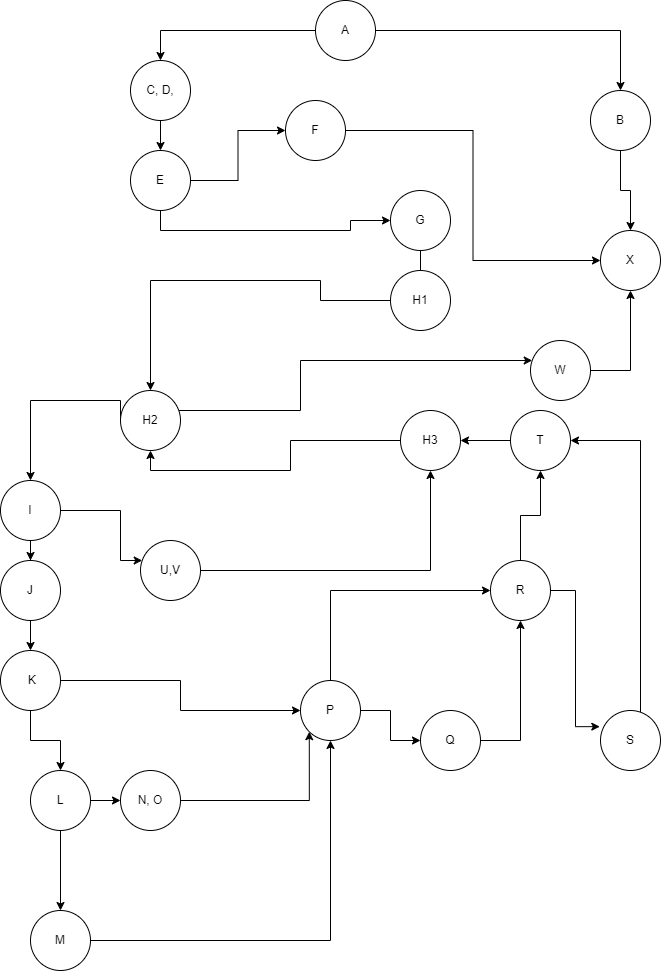

The diagram above was exported from draw.io. Its source (the exported page's mxGraphModel, read from the mxfile embedded in the PNG):
<mxGraphModel dx="1730" dy="1082" grid="1" gridSize="10" guides="1" tooltips="1" connect="1" arrows="1" fold="1" page="1" pageScale="1" pageWidth="850" pageHeight="1100" math="0" shadow="0">
  <root>
    <mxCell id="0" />
    <mxCell id="1" parent="0" />
    <mxCell id="tzcqXk2r7m6nAn_GQjie-3" value="" style="edgeStyle=orthogonalEdgeStyle;rounded=0;orthogonalLoop=1;jettySize=auto;html=1;" edge="1" parent="1" source="tzcqXk2r7m6nAn_GQjie-1" target="tzcqXk2r7m6nAn_GQjie-2">
      <mxGeometry relative="1" as="geometry">
        <Array as="points">
          <mxPoint x="700" y="120" />
        </Array>
      </mxGeometry>
    </mxCell>
    <mxCell id="tzcqXk2r7m6nAn_GQjie-61" style="edgeStyle=orthogonalEdgeStyle;rounded=0;orthogonalLoop=1;jettySize=auto;html=1;entryX=0.5;entryY=0;entryDx=0;entryDy=0;" edge="1" parent="1" source="tzcqXk2r7m6nAn_GQjie-1" target="tzcqXk2r7m6nAn_GQjie-6">
      <mxGeometry relative="1" as="geometry" />
    </mxCell>
    <mxCell id="tzcqXk2r7m6nAn_GQjie-1" value="A" style="ellipse;whiteSpace=wrap;html=1;aspect=fixed;" vertex="1" parent="1">
      <mxGeometry x="395" y="90" width="60" height="60" as="geometry" />
    </mxCell>
    <mxCell id="tzcqXk2r7m6nAn_GQjie-105" style="edgeStyle=orthogonalEdgeStyle;rounded=0;orthogonalLoop=1;jettySize=auto;html=1;exitX=0.5;exitY=1;exitDx=0;exitDy=0;fontSize=21;entryX=0.5;entryY=0;entryDx=0;entryDy=0;" edge="1" parent="1" source="tzcqXk2r7m6nAn_GQjie-2" target="tzcqXk2r7m6nAn_GQjie-108">
      <mxGeometry relative="1" as="geometry">
        <mxPoint x="750" y="360" as="targetPoint" />
      </mxGeometry>
    </mxCell>
    <mxCell id="tzcqXk2r7m6nAn_GQjie-2" value="B" style="ellipse;whiteSpace=wrap;html=1;aspect=fixed;" vertex="1" parent="1">
      <mxGeometry x="670" y="180" width="60" height="60" as="geometry" />
    </mxCell>
    <mxCell id="tzcqXk2r7m6nAn_GQjie-62" style="edgeStyle=orthogonalEdgeStyle;rounded=0;orthogonalLoop=1;jettySize=auto;html=1;entryX=0.5;entryY=0;entryDx=0;entryDy=0;" edge="1" parent="1" source="tzcqXk2r7m6nAn_GQjie-6" target="tzcqXk2r7m6nAn_GQjie-59">
      <mxGeometry relative="1" as="geometry" />
    </mxCell>
    <mxCell id="tzcqXk2r7m6nAn_GQjie-6" value="C, D," style="ellipse;whiteSpace=wrap;html=1;aspect=fixed;" vertex="1" parent="1">
      <mxGeometry x="210" y="150" width="60" height="60" as="geometry" />
    </mxCell>
    <mxCell id="tzcqXk2r7m6nAn_GQjie-66" style="edgeStyle=orthogonalEdgeStyle;rounded=0;orthogonalLoop=1;jettySize=auto;html=1;" edge="1" parent="1" source="tzcqXk2r7m6nAn_GQjie-11">
      <mxGeometry relative="1" as="geometry">
        <mxPoint x="500" y="380" as="targetPoint" />
      </mxGeometry>
    </mxCell>
    <mxCell id="tzcqXk2r7m6nAn_GQjie-11" value="G" style="ellipse;whiteSpace=wrap;html=1;aspect=fixed;" vertex="1" parent="1">
      <mxGeometry x="470" y="280" width="60" height="60" as="geometry" />
    </mxCell>
    <mxCell id="tzcqXk2r7m6nAn_GQjie-20" value="" style="edgeStyle=orthogonalEdgeStyle;rounded=0;orthogonalLoop=1;jettySize=auto;html=1;exitX=0;exitY=0.5;exitDx=0;exitDy=0;entryX=0.5;entryY=0;entryDx=0;entryDy=0;" edge="1" parent="1" source="tzcqXk2r7m6nAn_GQjie-13" target="tzcqXk2r7m6nAn_GQjie-68">
      <mxGeometry relative="1" as="geometry">
        <mxPoint x="230" y="390" as="targetPoint" />
        <Array as="points">
          <mxPoint x="400" y="390" />
          <mxPoint x="400" y="370" />
          <mxPoint x="230" y="370" />
        </Array>
      </mxGeometry>
    </mxCell>
    <mxCell id="tzcqXk2r7m6nAn_GQjie-13" value="H1" style="ellipse;whiteSpace=wrap;html=1;aspect=fixed;" vertex="1" parent="1">
      <mxGeometry x="470" y="360" width="60" height="60" as="geometry" />
    </mxCell>
    <mxCell id="tzcqXk2r7m6nAn_GQjie-75" style="edgeStyle=orthogonalEdgeStyle;rounded=0;orthogonalLoop=1;jettySize=auto;html=1;entryX=0.5;entryY=1;entryDx=0;entryDy=0;" edge="1" parent="1" source="tzcqXk2r7m6nAn_GQjie-17" target="tzcqXk2r7m6nAn_GQjie-68">
      <mxGeometry relative="1" as="geometry" />
    </mxCell>
    <mxCell id="tzcqXk2r7m6nAn_GQjie-17" value="H3" style="ellipse;whiteSpace=wrap;html=1;aspect=fixed;" vertex="1" parent="1">
      <mxGeometry x="480" y="500" width="60" height="60" as="geometry" />
    </mxCell>
    <mxCell id="tzcqXk2r7m6nAn_GQjie-22" value="" style="edgeStyle=orthogonalEdgeStyle;rounded=0;orthogonalLoop=1;jettySize=auto;html=1;exitX=0;exitY=0.5;exitDx=0;exitDy=0;" edge="1" parent="1" source="tzcqXk2r7m6nAn_GQjie-68" target="tzcqXk2r7m6nAn_GQjie-21">
      <mxGeometry relative="1" as="geometry">
        <Array as="points">
          <mxPoint x="110" y="490" />
        </Array>
      </mxGeometry>
    </mxCell>
    <mxCell id="tzcqXk2r7m6nAn_GQjie-24" value="" style="edgeStyle=orthogonalEdgeStyle;rounded=0;orthogonalLoop=1;jettySize=auto;html=1;" edge="1" parent="1" source="tzcqXk2r7m6nAn_GQjie-21" target="tzcqXk2r7m6nAn_GQjie-23">
      <mxGeometry relative="1" as="geometry">
        <Array as="points">
          <mxPoint x="200" y="600" />
          <mxPoint x="200" y="650" />
        </Array>
      </mxGeometry>
    </mxCell>
    <mxCell id="tzcqXk2r7m6nAn_GQjie-87" value="" style="edgeStyle=orthogonalEdgeStyle;rounded=0;orthogonalLoop=1;jettySize=auto;html=1;" edge="1" parent="1" source="tzcqXk2r7m6nAn_GQjie-21" target="tzcqXk2r7m6nAn_GQjie-86">
      <mxGeometry relative="1" as="geometry" />
    </mxCell>
    <mxCell id="tzcqXk2r7m6nAn_GQjie-21" value="I" style="ellipse;whiteSpace=wrap;html=1;aspect=fixed;" vertex="1" parent="1">
      <mxGeometry x="80" y="570" width="60" height="60" as="geometry" />
    </mxCell>
    <mxCell id="tzcqXk2r7m6nAn_GQjie-82" style="edgeStyle=orthogonalEdgeStyle;rounded=0;orthogonalLoop=1;jettySize=auto;html=1;entryX=0.5;entryY=1;entryDx=0;entryDy=0;" edge="1" parent="1" source="tzcqXk2r7m6nAn_GQjie-23" target="tzcqXk2r7m6nAn_GQjie-17">
      <mxGeometry relative="1" as="geometry" />
    </mxCell>
    <mxCell id="tzcqXk2r7m6nAn_GQjie-23" value="U,V" style="ellipse;whiteSpace=wrap;html=1;aspect=fixed;" vertex="1" parent="1">
      <mxGeometry x="220" y="630" width="60" height="60" as="geometry" />
    </mxCell>
    <mxCell id="tzcqXk2r7m6nAn_GQjie-32" value="" style="edgeStyle=orthogonalEdgeStyle;rounded=0;orthogonalLoop=1;jettySize=auto;html=1;" edge="1" parent="1" source="tzcqXk2r7m6nAn_GQjie-27" target="tzcqXk2r7m6nAn_GQjie-31">
      <mxGeometry relative="1" as="geometry" />
    </mxCell>
    <mxCell id="tzcqXk2r7m6nAn_GQjie-90" style="edgeStyle=orthogonalEdgeStyle;rounded=0;orthogonalLoop=1;jettySize=auto;html=1;entryX=0;entryY=0.5;entryDx=0;entryDy=0;" edge="1" parent="1" source="tzcqXk2r7m6nAn_GQjie-27" target="tzcqXk2r7m6nAn_GQjie-29">
      <mxGeometry relative="1" as="geometry" />
    </mxCell>
    <mxCell id="tzcqXk2r7m6nAn_GQjie-27" value="&amp;nbsp;K" style="ellipse;whiteSpace=wrap;html=1;aspect=fixed;" vertex="1" parent="1">
      <mxGeometry x="80" y="740" width="60" height="60" as="geometry" />
    </mxCell>
    <mxCell id="tzcqXk2r7m6nAn_GQjie-42" value="" style="edgeStyle=orthogonalEdgeStyle;rounded=0;orthogonalLoop=1;jettySize=auto;html=1;" edge="1" parent="1" source="tzcqXk2r7m6nAn_GQjie-29" target="tzcqXk2r7m6nAn_GQjie-41">
      <mxGeometry relative="1" as="geometry" />
    </mxCell>
    <mxCell id="tzcqXk2r7m6nAn_GQjie-47" value="" style="edgeStyle=orthogonalEdgeStyle;rounded=0;orthogonalLoop=1;jettySize=auto;html=1;" edge="1" parent="1" source="tzcqXk2r7m6nAn_GQjie-29" target="tzcqXk2r7m6nAn_GQjie-46">
      <mxGeometry relative="1" as="geometry">
        <Array as="points">
          <mxPoint x="410" y="680" />
        </Array>
      </mxGeometry>
    </mxCell>
    <mxCell id="tzcqXk2r7m6nAn_GQjie-29" value="P" style="ellipse;whiteSpace=wrap;html=1;aspect=fixed;" vertex="1" parent="1">
      <mxGeometry x="380" y="770" width="60" height="60" as="geometry" />
    </mxCell>
    <mxCell id="tzcqXk2r7m6nAn_GQjie-34" value="" style="edgeStyle=orthogonalEdgeStyle;rounded=0;orthogonalLoop=1;jettySize=auto;html=1;" edge="1" parent="1" source="tzcqXk2r7m6nAn_GQjie-31" target="tzcqXk2r7m6nAn_GQjie-33">
      <mxGeometry relative="1" as="geometry" />
    </mxCell>
    <mxCell id="tzcqXk2r7m6nAn_GQjie-37" value="" style="edgeStyle=orthogonalEdgeStyle;rounded=0;orthogonalLoop=1;jettySize=auto;html=1;" edge="1" parent="1" source="tzcqXk2r7m6nAn_GQjie-31" target="tzcqXk2r7m6nAn_GQjie-36">
      <mxGeometry relative="1" as="geometry" />
    </mxCell>
    <mxCell id="tzcqXk2r7m6nAn_GQjie-31" value="L" style="ellipse;whiteSpace=wrap;html=1;aspect=fixed;" vertex="1" parent="1">
      <mxGeometry x="110" y="860" width="60" height="60" as="geometry" />
    </mxCell>
    <mxCell id="tzcqXk2r7m6nAn_GQjie-35" style="edgeStyle=orthogonalEdgeStyle;rounded=0;orthogonalLoop=1;jettySize=auto;html=1;entryX=0.5;entryY=1;entryDx=0;entryDy=0;" edge="1" parent="1" source="tzcqXk2r7m6nAn_GQjie-33" target="tzcqXk2r7m6nAn_GQjie-29">
      <mxGeometry relative="1" as="geometry">
        <mxPoint x="440" y="830" as="targetPoint" />
        <Array as="points">
          <mxPoint x="410" y="1030" />
          <mxPoint x="410" y="830" />
        </Array>
      </mxGeometry>
    </mxCell>
    <mxCell id="tzcqXk2r7m6nAn_GQjie-33" value="M" style="ellipse;whiteSpace=wrap;html=1;aspect=fixed;" vertex="1" parent="1">
      <mxGeometry x="110" y="1000" width="60" height="60" as="geometry" />
    </mxCell>
    <mxCell id="tzcqXk2r7m6nAn_GQjie-39" value="" style="edgeStyle=orthogonalEdgeStyle;rounded=0;orthogonalLoop=1;jettySize=auto;html=1;entryX=0;entryY=1;entryDx=0;entryDy=0;" edge="1" parent="1" source="tzcqXk2r7m6nAn_GQjie-36" target="tzcqXk2r7m6nAn_GQjie-29">
      <mxGeometry relative="1" as="geometry">
        <mxPoint x="330" y="880.0000000000002" as="targetPoint" />
      </mxGeometry>
    </mxCell>
    <mxCell id="tzcqXk2r7m6nAn_GQjie-36" value="N, O" style="ellipse;whiteSpace=wrap;html=1;aspect=fixed;" vertex="1" parent="1">
      <mxGeometry x="200" y="860" width="60" height="60" as="geometry" />
    </mxCell>
    <mxCell id="tzcqXk2r7m6nAn_GQjie-92" style="edgeStyle=orthogonalEdgeStyle;rounded=0;orthogonalLoop=1;jettySize=auto;html=1;entryX=0.5;entryY=1;entryDx=0;entryDy=0;" edge="1" parent="1" source="tzcqXk2r7m6nAn_GQjie-41" target="tzcqXk2r7m6nAn_GQjie-46">
      <mxGeometry relative="1" as="geometry" />
    </mxCell>
    <mxCell id="tzcqXk2r7m6nAn_GQjie-41" value="Q" style="ellipse;whiteSpace=wrap;html=1;aspect=fixed;" vertex="1" parent="1">
      <mxGeometry x="500" y="800" width="60" height="60" as="geometry" />
    </mxCell>
    <mxCell id="tzcqXk2r7m6nAn_GQjie-98" style="edgeStyle=orthogonalEdgeStyle;rounded=0;orthogonalLoop=1;jettySize=auto;html=1;entryX=-0.012;entryY=0.269;entryDx=0;entryDy=0;entryPerimeter=0;" edge="1" parent="1" source="tzcqXk2r7m6nAn_GQjie-46" target="tzcqXk2r7m6nAn_GQjie-50">
      <mxGeometry relative="1" as="geometry" />
    </mxCell>
    <mxCell id="tzcqXk2r7m6nAn_GQjie-101" style="edgeStyle=orthogonalEdgeStyle;rounded=0;orthogonalLoop=1;jettySize=auto;html=1;exitX=0.5;exitY=0;exitDx=0;exitDy=0;" edge="1" parent="1" source="tzcqXk2r7m6nAn_GQjie-46" target="tzcqXk2r7m6nAn_GQjie-48">
      <mxGeometry relative="1" as="geometry" />
    </mxCell>
    <mxCell id="tzcqXk2r7m6nAn_GQjie-46" value="R" style="ellipse;whiteSpace=wrap;html=1;aspect=fixed;" vertex="1" parent="1">
      <mxGeometry x="570" y="650" width="60" height="60" as="geometry" />
    </mxCell>
    <mxCell id="tzcqXk2r7m6nAn_GQjie-99" style="edgeStyle=orthogonalEdgeStyle;rounded=0;orthogonalLoop=1;jettySize=auto;html=1;entryX=1;entryY=0.5;entryDx=0;entryDy=0;" edge="1" parent="1" source="tzcqXk2r7m6nAn_GQjie-48" target="tzcqXk2r7m6nAn_GQjie-17">
      <mxGeometry relative="1" as="geometry" />
    </mxCell>
    <mxCell id="tzcqXk2r7m6nAn_GQjie-48" value="T" style="ellipse;whiteSpace=wrap;html=1;aspect=fixed;" vertex="1" parent="1">
      <mxGeometry x="590" y="500" width="60" height="60" as="geometry" />
    </mxCell>
    <mxCell id="tzcqXk2r7m6nAn_GQjie-102" style="edgeStyle=orthogonalEdgeStyle;rounded=0;orthogonalLoop=1;jettySize=auto;html=1;entryX=1;entryY=0.5;entryDx=0;entryDy=0;" edge="1" parent="1" source="tzcqXk2r7m6nAn_GQjie-50" target="tzcqXk2r7m6nAn_GQjie-48">
      <mxGeometry relative="1" as="geometry">
        <Array as="points">
          <mxPoint x="720" y="530" />
        </Array>
      </mxGeometry>
    </mxCell>
    <mxCell id="tzcqXk2r7m6nAn_GQjie-50" value="S" style="ellipse;whiteSpace=wrap;html=1;aspect=fixed;" vertex="1" parent="1">
      <mxGeometry x="680" y="800" width="60" height="60" as="geometry" />
    </mxCell>
    <mxCell id="tzcqXk2r7m6nAn_GQjie-110" style="edgeStyle=orthogonalEdgeStyle;rounded=0;orthogonalLoop=1;jettySize=auto;html=1;entryX=0;entryY=0.5;entryDx=0;entryDy=0;fontSize=21;" edge="1" parent="1" source="tzcqXk2r7m6nAn_GQjie-53" target="tzcqXk2r7m6nAn_GQjie-108">
      <mxGeometry relative="1" as="geometry" />
    </mxCell>
    <mxCell id="tzcqXk2r7m6nAn_GQjie-53" value="F" style="ellipse;whiteSpace=wrap;html=1;aspect=fixed;" vertex="1" parent="1">
      <mxGeometry x="365" y="190" width="60" height="60" as="geometry" />
    </mxCell>
    <mxCell id="tzcqXk2r7m6nAn_GQjie-63" style="edgeStyle=orthogonalEdgeStyle;rounded=0;orthogonalLoop=1;jettySize=auto;html=1;entryX=0;entryY=0.5;entryDx=0;entryDy=0;" edge="1" parent="1" source="tzcqXk2r7m6nAn_GQjie-59" target="tzcqXk2r7m6nAn_GQjie-53">
      <mxGeometry relative="1" as="geometry" />
    </mxCell>
    <mxCell id="tzcqXk2r7m6nAn_GQjie-64" style="edgeStyle=orthogonalEdgeStyle;rounded=0;orthogonalLoop=1;jettySize=auto;html=1;" edge="1" parent="1" source="tzcqXk2r7m6nAn_GQjie-59" target="tzcqXk2r7m6nAn_GQjie-11">
      <mxGeometry relative="1" as="geometry">
        <Array as="points">
          <mxPoint x="240" y="320" />
          <mxPoint x="430" y="320" />
        </Array>
      </mxGeometry>
    </mxCell>
    <mxCell id="tzcqXk2r7m6nAn_GQjie-59" value="E" style="ellipse;whiteSpace=wrap;html=1;aspect=fixed;" vertex="1" parent="1">
      <mxGeometry x="210" y="240" width="60" height="60" as="geometry" />
    </mxCell>
    <mxCell id="tzcqXk2r7m6nAn_GQjie-80" value="" style="edgeStyle=orthogonalEdgeStyle;rounded=0;orthogonalLoop=1;jettySize=auto;html=1;" edge="1" parent="1" source="tzcqXk2r7m6nAn_GQjie-68" target="tzcqXk2r7m6nAn_GQjie-79">
      <mxGeometry relative="1" as="geometry">
        <Array as="points">
          <mxPoint x="380" y="500" />
          <mxPoint x="380" y="450" />
        </Array>
      </mxGeometry>
    </mxCell>
    <mxCell id="tzcqXk2r7m6nAn_GQjie-68" value="H2" style="ellipse;whiteSpace=wrap;html=1;aspect=fixed;" vertex="1" parent="1">
      <mxGeometry x="200" y="480" width="60" height="60" as="geometry" />
    </mxCell>
    <mxCell id="tzcqXk2r7m6nAn_GQjie-109" value="" style="edgeStyle=orthogonalEdgeStyle;rounded=0;orthogonalLoop=1;jettySize=auto;html=1;fontSize=21;" edge="1" parent="1" source="tzcqXk2r7m6nAn_GQjie-79" target="tzcqXk2r7m6nAn_GQjie-108">
      <mxGeometry relative="1" as="geometry" />
    </mxCell>
    <mxCell id="tzcqXk2r7m6nAn_GQjie-79" value="W" style="ellipse;whiteSpace=wrap;html=1;aspect=fixed;" vertex="1" parent="1">
      <mxGeometry x="610" y="430" width="60" height="60" as="geometry" />
    </mxCell>
    <mxCell id="tzcqXk2r7m6nAn_GQjie-88" value="" style="edgeStyle=orthogonalEdgeStyle;rounded=0;orthogonalLoop=1;jettySize=auto;html=1;" edge="1" parent="1" source="tzcqXk2r7m6nAn_GQjie-86" target="tzcqXk2r7m6nAn_GQjie-27">
      <mxGeometry relative="1" as="geometry" />
    </mxCell>
    <mxCell id="tzcqXk2r7m6nAn_GQjie-86" value="J" style="ellipse;whiteSpace=wrap;html=1;aspect=fixed;" vertex="1" parent="1">
      <mxGeometry x="80" y="650" width="60" height="60" as="geometry" />
    </mxCell>
    <mxCell id="tzcqXk2r7m6nAn_GQjie-108" value="X" style="ellipse;whiteSpace=wrap;html=1;aspect=fixed;" vertex="1" parent="1">
      <mxGeometry x="680" y="320" width="60" height="60" as="geometry" />
    </mxCell>
  </root>
</mxGraphModel>